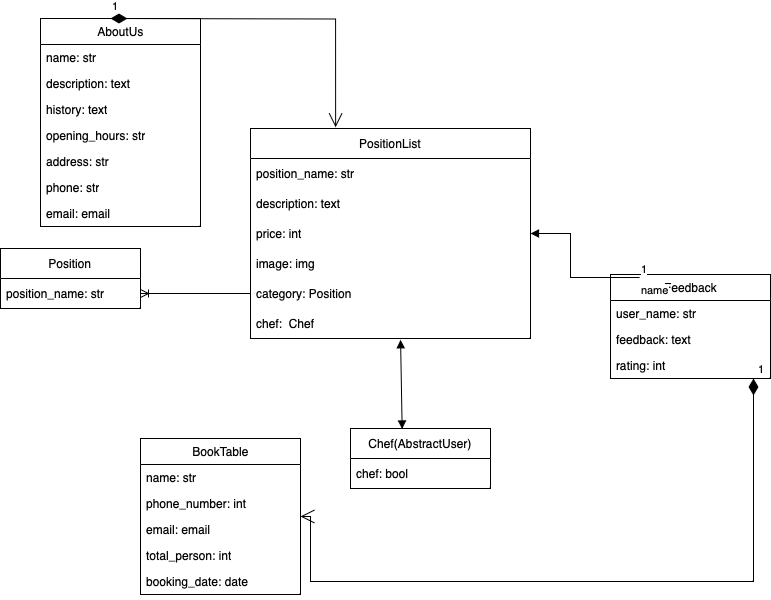

The diagram above was exported from draw.io. Its source (the exported page's mxGraphModel, read from the mxfile embedded in the PNG):
<mxGraphModel dx="1030" dy="1862" grid="1" gridSize="10" guides="1" tooltips="1" connect="1" arrows="1" fold="1" page="1" pageScale="1" pageWidth="827" pageHeight="1169" math="0" shadow="0">
  <root>
    <mxCell id="0" />
    <mxCell id="1" parent="0" />
    <mxCell id="-zeUXrzKLdgT2N0JJk2j-2" value="Position" style="swimlane;fontStyle=0;childLayout=stackLayout;horizontal=1;startSize=30;horizontalStack=0;resizeParent=1;resizeParentMax=0;resizeLast=0;collapsible=1;marginBottom=0;whiteSpace=wrap;html=1;" vertex="1" parent="1">
      <mxGeometry x="40" y="-130" width="140" height="60" as="geometry" />
    </mxCell>
    <mxCell id="-zeUXrzKLdgT2N0JJk2j-3" value="position_name: str" style="text;strokeColor=none;fillColor=none;align=left;verticalAlign=middle;spacingLeft=4;spacingRight=4;overflow=hidden;points=[[0,0.5],[1,0.5]];portConstraint=eastwest;rotatable=0;whiteSpace=wrap;html=1;" vertex="1" parent="-zeUXrzKLdgT2N0JJk2j-2">
      <mxGeometry y="30" width="140" height="30" as="geometry" />
    </mxCell>
    <mxCell id="-zeUXrzKLdgT2N0JJk2j-6" value="PositionList" style="swimlane;fontStyle=0;childLayout=stackLayout;horizontal=1;startSize=30;horizontalStack=0;resizeParent=1;resizeParentMax=0;resizeLast=0;collapsible=1;marginBottom=0;whiteSpace=wrap;html=1;" vertex="1" parent="1">
      <mxGeometry x="290" y="-250" width="280" height="210" as="geometry">
        <mxRectangle x="390" y="50" width="100" height="30" as="alternateBounds" />
      </mxGeometry>
    </mxCell>
    <mxCell id="-zeUXrzKLdgT2N0JJk2j-7" value="position_name: str" style="text;strokeColor=none;fillColor=none;align=left;verticalAlign=middle;spacingLeft=4;spacingRight=4;overflow=hidden;points=[[0,0.5],[1,0.5]];portConstraint=eastwest;rotatable=0;whiteSpace=wrap;html=1;" vertex="1" parent="-zeUXrzKLdgT2N0JJk2j-6">
      <mxGeometry y="30" width="280" height="30" as="geometry" />
    </mxCell>
    <mxCell id="-zeUXrzKLdgT2N0JJk2j-8" value="description: text" style="text;strokeColor=none;fillColor=none;align=left;verticalAlign=middle;spacingLeft=4;spacingRight=4;overflow=hidden;points=[[0,0.5],[1,0.5]];portConstraint=eastwest;rotatable=0;whiteSpace=wrap;html=1;" vertex="1" parent="-zeUXrzKLdgT2N0JJk2j-6">
      <mxGeometry y="60" width="280" height="30" as="geometry" />
    </mxCell>
    <mxCell id="-zeUXrzKLdgT2N0JJk2j-9" value="price: int" style="text;strokeColor=none;fillColor=none;align=left;verticalAlign=middle;spacingLeft=4;spacingRight=4;overflow=hidden;points=[[0,0.5],[1,0.5]];portConstraint=eastwest;rotatable=0;whiteSpace=wrap;html=1;" vertex="1" parent="-zeUXrzKLdgT2N0JJk2j-6">
      <mxGeometry y="90" width="280" height="30" as="geometry" />
    </mxCell>
    <mxCell id="-zeUXrzKLdgT2N0JJk2j-30" value="image: img" style="text;strokeColor=none;fillColor=none;align=left;verticalAlign=middle;spacingLeft=4;spacingRight=4;overflow=hidden;points=[[0,0.5],[1,0.5]];portConstraint=eastwest;rotatable=0;whiteSpace=wrap;html=1;" vertex="1" parent="-zeUXrzKLdgT2N0JJk2j-6">
      <mxGeometry y="120" width="280" height="30" as="geometry" />
    </mxCell>
    <mxCell id="-zeUXrzKLdgT2N0JJk2j-31" value="category: Position" style="text;strokeColor=none;fillColor=none;align=left;verticalAlign=middle;spacingLeft=4;spacingRight=4;overflow=hidden;points=[[0,0.5],[1,0.5]];portConstraint=eastwest;rotatable=0;whiteSpace=wrap;html=1;" vertex="1" parent="-zeUXrzKLdgT2N0JJk2j-6">
      <mxGeometry y="150" width="280" height="30" as="geometry" />
    </mxCell>
    <mxCell id="-zeUXrzKLdgT2N0JJk2j-32" value="chef: &amp;nbsp;Chef" style="text;strokeColor=none;fillColor=none;align=left;verticalAlign=middle;spacingLeft=4;spacingRight=4;overflow=hidden;points=[[0,0.5],[1,0.5]];portConstraint=eastwest;rotatable=0;whiteSpace=wrap;html=1;" vertex="1" parent="-zeUXrzKLdgT2N0JJk2j-6">
      <mxGeometry y="180" width="280" height="30" as="geometry" />
    </mxCell>
    <mxCell id="-zeUXrzKLdgT2N0JJk2j-10" value="Сhef(AbstractUser)" style="swimlane;fontStyle=0;childLayout=stackLayout;horizontal=1;startSize=30;horizontalStack=0;resizeParent=1;resizeParentMax=0;resizeLast=0;collapsible=1;marginBottom=0;whiteSpace=wrap;html=1;" vertex="1" parent="1">
      <mxGeometry x="390" y="50" width="140" height="60" as="geometry" />
    </mxCell>
    <mxCell id="-zeUXrzKLdgT2N0JJk2j-11" value="chef: bool" style="text;strokeColor=none;fillColor=none;align=left;verticalAlign=middle;spacingLeft=4;spacingRight=4;overflow=hidden;points=[[0,0.5],[1,0.5]];portConstraint=eastwest;rotatable=0;whiteSpace=wrap;html=1;" vertex="1" parent="-zeUXrzKLdgT2N0JJk2j-10">
      <mxGeometry y="30" width="140" height="30" as="geometry" />
    </mxCell>
    <mxCell id="dpwZ0m9HXp95Gu7EJeBw-3" value="" style="edgeStyle=entityRelationEdgeStyle;fontSize=12;html=1;endArrow=ERoneToMany;rounded=0;entryX=1;entryY=0.5;entryDx=0;entryDy=0;" edge="1" parent="1" source="-zeUXrzKLdgT2N0JJk2j-31" target="-zeUXrzKLdgT2N0JJk2j-3">
      <mxGeometry width="100" height="100" relative="1" as="geometry">
        <mxPoint x="570" y="480" as="sourcePoint" />
        <mxPoint x="670" y="380" as="targetPoint" />
      </mxGeometry>
    </mxCell>
    <mxCell id="dpwZ0m9HXp95Gu7EJeBw-5" value="" style="endArrow=block;startArrow=block;endFill=1;startFill=1;html=1;rounded=0;entryX=0.369;entryY=0.008;entryDx=0;entryDy=0;entryPerimeter=0;exitX=0.536;exitY=1.044;exitDx=0;exitDy=0;exitPerimeter=0;" edge="1" parent="1" source="-zeUXrzKLdgT2N0JJk2j-32" target="-zeUXrzKLdgT2N0JJk2j-10">
      <mxGeometry width="160" relative="1" as="geometry">
        <mxPoint x="690" y="190" as="sourcePoint" />
        <mxPoint x="420" y="110" as="targetPoint" />
      </mxGeometry>
    </mxCell>
    <mxCell id="dpwZ0m9HXp95Gu7EJeBw-10" value="AboutUs" style="swimlane;fontStyle=0;childLayout=stackLayout;horizontal=1;startSize=26;fillColor=none;horizontalStack=0;resizeParent=1;resizeParentMax=0;resizeLast=0;collapsible=1;marginBottom=0;html=1;" vertex="1" parent="1">
      <mxGeometry x="80" y="-360" width="160" height="208" as="geometry" />
    </mxCell>
    <mxCell id="dpwZ0m9HXp95Gu7EJeBw-38" value="1" style="endArrow=open;html=1;endSize=12;startArrow=diamondThin;startSize=14;startFill=1;edgeStyle=orthogonalEdgeStyle;align=left;verticalAlign=bottom;rounded=0;entryX=0.304;entryY=-0.006;entryDx=0;entryDy=0;entryPerimeter=0;" edge="1" parent="dpwZ0m9HXp95Gu7EJeBw-10" target="-zeUXrzKLdgT2N0JJk2j-6">
      <mxGeometry x="-1" y="3" relative="1" as="geometry">
        <mxPoint x="70" as="sourcePoint" />
        <mxPoint x="230" as="targetPoint" />
      </mxGeometry>
    </mxCell>
    <mxCell id="dpwZ0m9HXp95Gu7EJeBw-11" value="name: str" style="text;strokeColor=none;fillColor=none;align=left;verticalAlign=top;spacingLeft=4;spacingRight=4;overflow=hidden;rotatable=0;points=[[0,0.5],[1,0.5]];portConstraint=eastwest;whiteSpace=wrap;html=1;" vertex="1" parent="dpwZ0m9HXp95Gu7EJeBw-10">
      <mxGeometry y="26" width="160" height="26" as="geometry" />
    </mxCell>
    <mxCell id="dpwZ0m9HXp95Gu7EJeBw-12" value="description: text" style="text;strokeColor=none;fillColor=none;align=left;verticalAlign=top;spacingLeft=4;spacingRight=4;overflow=hidden;rotatable=0;points=[[0,0.5],[1,0.5]];portConstraint=eastwest;whiteSpace=wrap;html=1;" vertex="1" parent="dpwZ0m9HXp95Gu7EJeBw-10">
      <mxGeometry y="52" width="160" height="26" as="geometry" />
    </mxCell>
    <mxCell id="dpwZ0m9HXp95Gu7EJeBw-13" value="history: text" style="text;strokeColor=none;fillColor=none;align=left;verticalAlign=top;spacingLeft=4;spacingRight=4;overflow=hidden;rotatable=0;points=[[0,0.5],[1,0.5]];portConstraint=eastwest;whiteSpace=wrap;html=1;" vertex="1" parent="dpwZ0m9HXp95Gu7EJeBw-10">
      <mxGeometry y="78" width="160" height="26" as="geometry" />
    </mxCell>
    <mxCell id="dpwZ0m9HXp95Gu7EJeBw-14" value="opening_hours: str" style="text;strokeColor=none;fillColor=none;align=left;verticalAlign=top;spacingLeft=4;spacingRight=4;overflow=hidden;rotatable=0;points=[[0,0.5],[1,0.5]];portConstraint=eastwest;whiteSpace=wrap;html=1;" vertex="1" parent="dpwZ0m9HXp95Gu7EJeBw-10">
      <mxGeometry y="104" width="160" height="26" as="geometry" />
    </mxCell>
    <mxCell id="dpwZ0m9HXp95Gu7EJeBw-15" value="address: str" style="text;strokeColor=none;fillColor=none;align=left;verticalAlign=top;spacingLeft=4;spacingRight=4;overflow=hidden;rotatable=0;points=[[0,0.5],[1,0.5]];portConstraint=eastwest;whiteSpace=wrap;html=1;" vertex="1" parent="dpwZ0m9HXp95Gu7EJeBw-10">
      <mxGeometry y="130" width="160" height="26" as="geometry" />
    </mxCell>
    <mxCell id="dpwZ0m9HXp95Gu7EJeBw-16" value="phone: str" style="text;strokeColor=none;fillColor=none;align=left;verticalAlign=top;spacingLeft=4;spacingRight=4;overflow=hidden;rotatable=0;points=[[0,0.5],[1,0.5]];portConstraint=eastwest;whiteSpace=wrap;html=1;" vertex="1" parent="dpwZ0m9HXp95Gu7EJeBw-10">
      <mxGeometry y="156" width="160" height="26" as="geometry" />
    </mxCell>
    <mxCell id="dpwZ0m9HXp95Gu7EJeBw-17" value="email: email" style="text;strokeColor=none;fillColor=none;align=left;verticalAlign=top;spacingLeft=4;spacingRight=4;overflow=hidden;rotatable=0;points=[[0,0.5],[1,0.5]];portConstraint=eastwest;whiteSpace=wrap;html=1;" vertex="1" parent="dpwZ0m9HXp95Gu7EJeBw-10">
      <mxGeometry y="182" width="160" height="26" as="geometry" />
    </mxCell>
    <mxCell id="dpwZ0m9HXp95Gu7EJeBw-18" value="Feedback" style="swimlane;fontStyle=0;childLayout=stackLayout;horizontal=1;startSize=26;fillColor=none;horizontalStack=0;resizeParent=1;resizeParentMax=0;resizeLast=0;collapsible=1;marginBottom=0;html=1;" vertex="1" parent="1">
      <mxGeometry x="650" y="-104" width="160" height="104" as="geometry" />
    </mxCell>
    <mxCell id="dpwZ0m9HXp95Gu7EJeBw-19" value="user_name: str" style="text;strokeColor=none;fillColor=none;align=left;verticalAlign=top;spacingLeft=4;spacingRight=4;overflow=hidden;rotatable=0;points=[[0,0.5],[1,0.5]];portConstraint=eastwest;whiteSpace=wrap;html=1;" vertex="1" parent="dpwZ0m9HXp95Gu7EJeBw-18">
      <mxGeometry y="26" width="160" height="26" as="geometry" />
    </mxCell>
    <mxCell id="dpwZ0m9HXp95Gu7EJeBw-20" value="feedback: text" style="text;strokeColor=none;fillColor=none;align=left;verticalAlign=top;spacingLeft=4;spacingRight=4;overflow=hidden;rotatable=0;points=[[0,0.5],[1,0.5]];portConstraint=eastwest;whiteSpace=wrap;html=1;" vertex="1" parent="dpwZ0m9HXp95Gu7EJeBw-18">
      <mxGeometry y="52" width="160" height="26" as="geometry" />
    </mxCell>
    <mxCell id="dpwZ0m9HXp95Gu7EJeBw-21" value="rating: int" style="text;strokeColor=none;fillColor=none;align=left;verticalAlign=top;spacingLeft=4;spacingRight=4;overflow=hidden;rotatable=0;points=[[0,0.5],[1,0.5]];portConstraint=eastwest;whiteSpace=wrap;html=1;" vertex="1" parent="dpwZ0m9HXp95Gu7EJeBw-18">
      <mxGeometry y="78" width="160" height="26" as="geometry" />
    </mxCell>
    <mxCell id="dpwZ0m9HXp95Gu7EJeBw-26" value="BookTable" style="swimlane;fontStyle=0;childLayout=stackLayout;horizontal=1;startSize=26;fillColor=none;horizontalStack=0;resizeParent=1;resizeParentMax=0;resizeLast=0;collapsible=1;marginBottom=0;html=1;" vertex="1" parent="1">
      <mxGeometry x="180" y="60" width="160" height="156" as="geometry" />
    </mxCell>
    <mxCell id="dpwZ0m9HXp95Gu7EJeBw-27" value="name: str" style="text;strokeColor=none;fillColor=none;align=left;verticalAlign=top;spacingLeft=4;spacingRight=4;overflow=hidden;rotatable=0;points=[[0,0.5],[1,0.5]];portConstraint=eastwest;whiteSpace=wrap;html=1;" vertex="1" parent="dpwZ0m9HXp95Gu7EJeBw-26">
      <mxGeometry y="26" width="160" height="26" as="geometry" />
    </mxCell>
    <mxCell id="dpwZ0m9HXp95Gu7EJeBw-28" value="phone_number: int" style="text;strokeColor=none;fillColor=none;align=left;verticalAlign=top;spacingLeft=4;spacingRight=4;overflow=hidden;rotatable=0;points=[[0,0.5],[1,0.5]];portConstraint=eastwest;whiteSpace=wrap;html=1;" vertex="1" parent="dpwZ0m9HXp95Gu7EJeBw-26">
      <mxGeometry y="52" width="160" height="26" as="geometry" />
    </mxCell>
    <mxCell id="dpwZ0m9HXp95Gu7EJeBw-29" value="email: email" style="text;strokeColor=none;fillColor=none;align=left;verticalAlign=top;spacingLeft=4;spacingRight=4;overflow=hidden;rotatable=0;points=[[0,0.5],[1,0.5]];portConstraint=eastwest;whiteSpace=wrap;html=1;" vertex="1" parent="dpwZ0m9HXp95Gu7EJeBw-26">
      <mxGeometry y="78" width="160" height="26" as="geometry" />
    </mxCell>
    <mxCell id="dpwZ0m9HXp95Gu7EJeBw-30" value="total_person: int" style="text;strokeColor=none;fillColor=none;align=left;verticalAlign=top;spacingLeft=4;spacingRight=4;overflow=hidden;rotatable=0;points=[[0,0.5],[1,0.5]];portConstraint=eastwest;whiteSpace=wrap;html=1;" vertex="1" parent="dpwZ0m9HXp95Gu7EJeBw-26">
      <mxGeometry y="104" width="160" height="26" as="geometry" />
    </mxCell>
    <mxCell id="dpwZ0m9HXp95Gu7EJeBw-31" value="booking_date: date" style="text;strokeColor=none;fillColor=none;align=left;verticalAlign=top;spacingLeft=4;spacingRight=4;overflow=hidden;rotatable=0;points=[[0,0.5],[1,0.5]];portConstraint=eastwest;whiteSpace=wrap;html=1;" vertex="1" parent="dpwZ0m9HXp95Gu7EJeBw-26">
      <mxGeometry y="130" width="160" height="26" as="geometry" />
    </mxCell>
    <mxCell id="dpwZ0m9HXp95Gu7EJeBw-34" value="name" style="endArrow=block;endFill=1;html=1;edgeStyle=orthogonalEdgeStyle;align=left;verticalAlign=top;rounded=0;exitX=0.182;exitY=0.029;exitDx=0;exitDy=0;exitPerimeter=0;" edge="1" parent="1" source="dpwZ0m9HXp95Gu7EJeBw-18" target="-zeUXrzKLdgT2N0JJk2j-6">
      <mxGeometry x="-1" relative="1" as="geometry">
        <mxPoint x="580" y="-150" as="sourcePoint" />
        <mxPoint x="740" y="-150" as="targetPoint" />
      </mxGeometry>
    </mxCell>
    <mxCell id="dpwZ0m9HXp95Gu7EJeBw-35" value="1" style="edgeLabel;resizable=0;html=1;align=left;verticalAlign=bottom;" connectable="0" vertex="1" parent="dpwZ0m9HXp95Gu7EJeBw-34">
      <mxGeometry x="-1" relative="1" as="geometry" />
    </mxCell>
    <mxCell id="dpwZ0m9HXp95Gu7EJeBw-36" value="1" style="endArrow=open;html=1;endSize=12;startArrow=diamondThin;startSize=14;startFill=1;edgeStyle=orthogonalEdgeStyle;align=left;verticalAlign=bottom;rounded=0;" edge="1" parent="1" source="dpwZ0m9HXp95Gu7EJeBw-18" target="dpwZ0m9HXp95Gu7EJeBw-26">
      <mxGeometry x="-1" y="3" relative="1" as="geometry">
        <mxPoint x="703.28" y="170" as="sourcePoint" />
        <mxPoint x="440" y="202.4960000000001" as="targetPoint" />
        <Array as="points">
          <mxPoint x="793" y="203" />
          <mxPoint x="350" y="203" />
        </Array>
      </mxGeometry>
    </mxCell>
  </root>
</mxGraphModel>